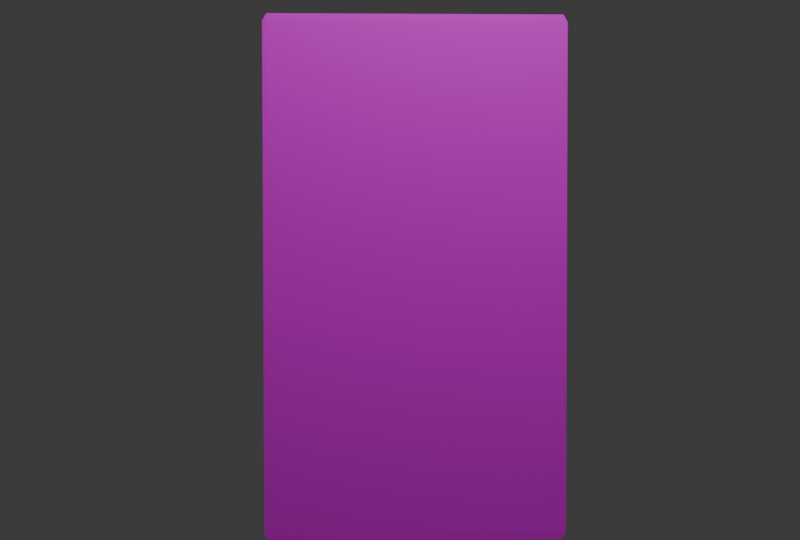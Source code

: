 # Source: CardUpradge_animation.blend  (saved by Blender 4.4.30; exported with 4.5.12 LTS)
import bpy
from mathutils import Matrix  # noqa: F401  (used for matrix-valued properties, if any)

bpy.ops.wm.read_factory_settings(use_empty=True)
scene = bpy.context.scene
scene.name = 'Scene'

# ---- collections
col_collection = bpy.data.collections.new('Collection'); scene.collection.children.link(col_collection)

# ---- images (referenced by path relative to the original .blend; pixels are not part of the script)
import os
ASSET_DIR = os.environ.get("B2B_ASSET_DIR", "")  # directory of the original .blend (textures are referenced by path, not embedded)
HERE = os.path.dirname(os.path.abspath(__file__))  # packed textures are extracted next to this script under _unpacked/

def load_image(name, relpath, width, height, colorspace="sRGB"):
    """Load a texture the original file referenced (path relative to the .blend, or extracted next to this script)."""
    p = next((c for c in (os.path.join(HERE, relpath), os.path.join(ASSET_DIR, relpath)) if relpath and os.path.exists(c)), "")
    if p:
        img = bpy.data.images.load(p, check_existing=True)
        img.name = name
    else:  # same state as the original file: an image datablock whose file is absent (Cycles renders it pink)
        img = bpy.data.images.new(name, width, height)
        img.source = "FILE"
        img.filepath = "//" + (relpath or name)
    img.colorspace_settings.name = colorspace
    return img
img_carduv_bw_png = load_image('CARDUV_Bw.png', 'CARDUV_Bw.png', 1024, 1024, 'sRGB')

# ---- materials (node trees are filled in below, after node groups)
mat_material = bpy.data.materials.new('Material')
mat_material.alpha_threshold = 0.0
mat_material.roughness = 0.5
mat_material.line_color = (0.0, 0.0, 0.0, 1.0)

# ---- material node trees
mat_material.use_nodes = True; mat_material.node_tree.nodes.clear()
_N = mat_material.node_tree.nodes; _L = mat_material.node_tree.links
n0 = _N.new('ShaderNodeOutputMaterial'); n0.name = 'Material Output'; n0.location = (300, 300)
n1 = _N.new('ShaderNodeBsdfPrincipled'); n1.name = 'Principled BSDF'; n1.location = (10, 300)
n1.inputs[3].default_value = 1.45
n2 = _N.new('ShaderNodeTexImage'); n2.name = 'Image Texture'; n2.location = (-280, 280)
n2.image = img_carduv_bw_png
_L.new(n1.outputs[0], n0.inputs[0])
_L.new(n2.outputs[0], n1.inputs[0])
n0.is_active_output = True

# ---- world
world_world = bpy.data.worlds.new('World'); scene.world = world_world
world_world.use_nodes = True; world_world.node_tree.nodes.clear()
_N = world_world.node_tree.nodes; _L = world_world.node_tree.links
n0 = _N.new('ShaderNodeOutputWorld'); n0.name = 'World Output'; n0.location = (300, 300)
n1 = _N.new('ShaderNodeBackground'); n1.name = 'Background'; n1.location = (10, 300)
n1.inputs[0].default_value = (0.05088, 0.05088, 0.05088, 1.0)
_L.new(n1.outputs[0], n0.inputs[0])
n0.is_active_output = True
world_world.color = (0.05088, 0.05088, 0.05088)
world_world.sun_shadow_jitter_overblur = 0.0

# ---- cameras
cam_camera = bpy.data.cameras.new('Camera')
cam_camera.clip_end = 100.0
cam_camera.ortho_scale = 7.314
cam_camera.display_size = 1.13

# ---- lights
light_light = bpy.data.lights.new('Light', 'POINT')
light_light.energy = 1000.0
light_light.shadow_soft_size = 0.1

# ---- meshes
me_cube = bpy.data.meshes.new('Cube')
me_cube.from_pydata([(0.972, 1.0, 0.972), (0.972, 0.972, 1.0), (1.0, 0.972, 0.972), (0.972, 0.972, -1.0), (0.972, 1.0, -0.972), (1.0, 0.972, -0.972), (1.0, -0.972, 0.972), (0.972, -0.972, 1.0), (0.972, -1.0, 0.972), (1.0, -0.972, -0.972), (0.972, -1.0, -0.972), (0.972, -0.972, -1.0), (-0.972, 1.0, 0.972), (-1.0, 0.972, 0.972), (-0.972, 0.972, 1.0), (-1.0, 0.972, -0.972), (-0.972, 1.0, -0.972), (-0.972, 0.972, -1.0), (-1.0, -0.972, 0.972), (-0.972, -1.0, 0.972), (-0.972, -0.972, 1.0), (-0.972, -0.972, -1.0), (-0.972, -1.0, -0.972), (-1.0, -0.972, -0.972)], [], [(17, 3, 11, 21), (23, 18, 13, 15), (10, 8, 19, 22), (1, 14, 20, 7), (5, 2, 6, 9), (0, 1, 2), (3, 4, 5), (6, 7, 8), (9, 10, 11), (12, 13, 14), (15, 16, 17), (18, 19, 20), (21, 22, 23), (17, 21, 23, 15), (3, 17, 16, 4), (2, 5, 4, 0), (22, 19, 18, 23), (8, 10, 9, 6), (12, 16, 15, 13), (7, 20, 19, 8), (1, 7, 6, 2), (21, 11, 10, 22), (20, 14, 13, 18), (14, 1, 0, 12), (11, 3, 5, 9), (16, 12, 0, 4)])
_uv = me_cube.uv_layers.new(name='UVMap')
_uv.uv.foreach_set('vector', [0.398, 3.005e-08, 0.398, 0.398, -5.642e-09, 0.398, 2.441e-08, 1.843e-15, 0.398, 0.398, 0.398, 0.0, 0.6794, 0.0, 0.6794, 0.398, 0.398, 0.796, 0.398, 0.398, 0.6794, 0.398, 0.6794, 0.796, 0.398, 0.398, 0.398, 0.796, 9.183e-10, 0.796, 3.097e-08, 0.398, 0.6794, 0.398, 0.6794, 0.0, 0.9609, 0.0, 0.9609, 0.398, -2.525e-08, 0.7983, 0.006618, 0.796, 0.006618, 0.803, 0.01324, 0.803, 0.006618, 0.8007, 0.01324, 0.796, 0.01324, 0.7983, 0.01985, 0.796, 0.01985, 0.803, 0.01985, 0.8007, 0.02647, 0.796, 0.02647, 0.803, 0.03309, 0.803, 0.02647, 0.7983, 0.03309, 0.796, 0.03309, 0.8007, 0.03971, 0.796, 0.03971, 0.803, 0.04632, 0.803, 0.03971, 0.7983, 0.04632, 0.796, 0.05294, 0.803, 0.04632, 0.8007, 0.05294, 0.796, 0.9885, 0.398, 0.9885, 0.0, 0.9943, 0.0, 0.9943, 0.398, 0.9771, 0.398, 0.9771, 5.49e-10, 0.9828, 9.817e-10, 0.9828, 0.398, 0.969, 0.0, 0.969, 0.398, 0.9609, 0.398, 0.9609, 0.0, 0.9609, 0.796, 0.9609, 0.398, 0.969, 0.398, 0.969, 0.796, 0.9771, 0.0, 0.9771, 0.398, 0.969, 0.398, 0.969, 0.0, 0.9771, 0.398, 0.9771, 0.796, 0.969, 0.796, 0.969, 0.398, 0.9828, 0.398, 0.9828, 0.796, 0.9771, 0.796, 0.9771, 0.398, 0.9885, 0.796, 0.9885, 0.398, 0.9943, 0.398, 0.9943, 0.796, 0.9885, 1.414e-09, 0.9885, 0.398, 0.9828, 0.398, 0.9828, 9.817e-10, 1.0, 0.0, 1.0, 0.398, 0.9943, 0.398, 0.9943, 0.0, 0.9828, 0.796, 0.9828, 0.398, 0.9885, 0.398, 0.9885, 0.796, 1.0, 0.398, 1.0, 0.796, 0.9943, 0.796, 0.9943, 0.398, 0.6794, 0.796, 0.6794, 0.398, 0.9609, 0.398, 0.9609, 0.796])
me_cube.materials.append(mat_material)
me_cube.use_mirror_vertex_groups = False
me_cube.update()

# ---- objects
ob_cube = bpy.data.objects.new('Cube', me_cube)
ob_light = bpy.data.objects.new('Light', light_light)
ob_camera = bpy.data.objects.new('Camera', cam_camera)

# ---- transforms, parenting, visibility, modifiers, constraints
ob_cube.location = (0.0, 0.0, 0.0)
ob_cube.rotation_euler = (0.0, -0.0, -3.116)
ob_cube.scale = (-0.05266, 1.0, 1.735)
ob_cube.lock_rotations_4d = False
ob_cube.empty_display_type = 'ARROWS'
ob_cube.lineart.crease_threshold = 0.0
ob_light.location = (4.076, 1.005, 5.904)
ob_light.rotation_euler = (0.6503, 0.05522, 1.866)
ob_light.lock_rotations_4d = False
ob_light.empty_display_type = 'ARROWS'
ob_light.color = (0.0, 0.0, 0.0, 0.0)
ob_light.lineart.crease_threshold = 0.0
ob_camera.location = (7.359, -0.1141, 0.2777)
ob_camera.rotation_euler = (1.541, 0.0009286, 1.569)
ob_camera.scale = (5.508, 0.6634, 1.018)
ob_camera.lock_rotations_4d = False
ob_camera.empty_display_type = 'ARROWS'
ob_camera.color = (0.0, 0.0, 0.0, 0.0)
ob_camera.display_type = 'WIRE'
ob_camera.lineart.crease_threshold = 0.0

# ---- collection membership
col_collection.objects.link(ob_cube)
col_collection.objects.link(ob_light)
col_collection.objects.link(ob_camera)

# ---- scene / render settings (as saved in the file)
scene.camera = ob_camera
scene.frame_start = 1; scene.frame_end = 60; scene.frame_set(59)
scene.render.engine = 'BLENDER_EEVEE_NEXT'
scene.render.resolution_x = 720
scene.render.resolution_y = 486
scene.render.pixel_aspect_x = 10.0
scene.render.pixel_aspect_y = 11.0
scene.render.fps = 30
scene.render.fps_base = 1.001
bpy.context.view_layer.update()
